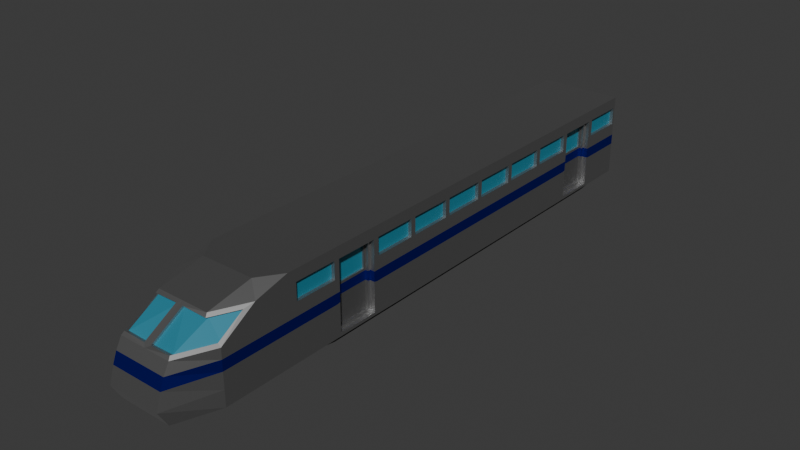 # Source: new_train_split_.blend  (saved by Blender 4.5.90; exported with 4.5.12 LTS)
import bpy
from mathutils import Matrix  # noqa: F401  (used for matrix-valued properties, if any)

bpy.ops.wm.read_factory_settings(use_empty=True)
scene = bpy.context.scene
scene.name = 'Scene'

# ---- collections
col_collection = bpy.data.collections.new('Collection'); scene.collection.children.link(col_collection)

# ---- materials (node trees are filled in below, after node groups)
mat_material = bpy.data.materials.new('Material')
mat_material.alpha_threshold = 0.0
mat_material.roughness = 0.5
mat_material.line_color = (0.0, 0.0, 0.0, 1.0)
mat_material_001 = bpy.data.materials.new('Material.001')
mat_material_002 = bpy.data.materials.new('Material.002')
mat_material_003 = bpy.data.materials.new('Material.003')
mat_material_004 = bpy.data.materials.new('Material.004')

# ---- material node trees
mat_material.use_nodes = True; mat_material.node_tree.nodes.clear()
_N = mat_material.node_tree.nodes; _L = mat_material.node_tree.links
n0 = _N.new('ShaderNodeOutputMaterial'); n0.name = 'Material Output'; n0.location = (200, 100)
n1 = _N.new('ShaderNodeBsdfPrincipled'); n1.name = 'Principled BSDF'; n1.location = (-200, 100)
n1.inputs[0].default_value = (0.4317, 0.4317, 0.4317, 1.0)
n1.inputs[1].default_value = 1.0
n1.inputs[3].default_value = 1.45
_L.new(n1.outputs[0], n0.inputs[0])
n0.is_active_output = True
mat_material_001.use_nodes = True; mat_material_001.node_tree.nodes.clear()
_N = mat_material_001.node_tree.nodes; _L = mat_material_001.node_tree.links
n0 = _N.new('ShaderNodeBsdfPrincipled'); n0.name = 'Principled BSDF'; n0.location = (-200, 100)
n0.inputs[0].default_value = (0.02843, 0.2423, 0.3467, 1.0)
n0.inputs[1].default_value = 0.1204
n1 = _N.new('ShaderNodeOutputMaterial'); n1.name = 'Material Output'; n1.location = (200, 100)
_L.new(n0.outputs[0], n1.inputs[0])
n1.is_active_output = True
mat_material_002.use_nodes = True; mat_material_002.node_tree.nodes.clear()
_N = mat_material_002.node_tree.nodes; _L = mat_material_002.node_tree.links
n0 = _N.new('ShaderNodeBsdfPrincipled'); n0.name = 'Principled BSDF'; n0.location = (-200, 100)
n0.inputs[0].default_value = (0.008873, 0.01764, 0.5064, 1.0)
n1 = _N.new('ShaderNodeOutputMaterial'); n1.name = 'Material Output'; n1.location = (200, 100)
n2 = _N.new('ShaderNodeObjectInfo'); n2.name = 'Object Info'; n2.location = (-390, 325)
_L.new(n0.outputs[0], n1.inputs[0])
_L.new(n2.outputs[2], n0.inputs[1])
n1.is_active_output = True
mat_material_003.use_nodes = True; mat_material_003.node_tree.nodes.clear()
_N = mat_material_003.node_tree.nodes; _L = mat_material_003.node_tree.links
n0 = _N.new('ShaderNodeBsdfPrincipled'); n0.name = 'Principled BSDF'; n0.location = (-200, 100)
n0.inputs[0].default_value = (0.1239, 0.1239, 0.1239, 1.0)
n0.inputs[1].default_value = 0.537
n1 = _N.new('ShaderNodeOutputMaterial'); n1.name = 'Material Output'; n1.location = (200, 100)
_L.new(n0.outputs[0], n1.inputs[0])
n1.is_active_output = True
mat_material_004.use_nodes = True; mat_material_004.node_tree.nodes.clear()
_N = mat_material_004.node_tree.nodes; _L = mat_material_004.node_tree.links
n0 = _N.new('ShaderNodeBsdfPrincipled'); n0.name = 'Principled BSDF'; n0.location = (-200, 100)
n0.inputs[0].default_value = (0.05343, 0.05343, 0.05343, 1.0)
n0.inputs[1].default_value = 1.0
n1 = _N.new('ShaderNodeOutputMaterial'); n1.name = 'Material Output'; n1.location = (200, 100)
_L.new(n0.outputs[0], n1.inputs[0])
n1.is_active_output = True

# ---- world
world_world = bpy.data.worlds.new('World'); scene.world = world_world
world_world.use_nodes = True; world_world.node_tree.nodes.clear()
_N = world_world.node_tree.nodes; _L = world_world.node_tree.links
n0 = _N.new('ShaderNodeOutputWorld'); n0.name = 'World Output'; n0.location = (200, 100)
n1 = _N.new('ShaderNodeBackground'); n1.name = 'Background'; n1.location = (-200, 100)
n1.inputs[0].default_value = (0.05088, 0.05088, 0.05088, 1.0)
_L.new(n1.outputs[0], n0.inputs[0])
n0.is_active_output = True
world_world.color = (0.05088, 0.05088, 0.05088)
world_world.sun_shadow_jitter_overblur = 0.0

# ---- meshes
me_cube = bpy.data.meshes.new('Cube')
me_cube.from_pydata([(0.6351, -5.037, 2.126), (0.6351, -7.139, 0.1255), (0.0, -7.0, 1.381), (0.6072, -6.941, 1.454), (0.0, -5.037, 2.126), (0.0, -7.139, 0.1255), (0.0, -6.098, 1.914), (0.6351, -6.098, 1.914), (1.0, -4.505, 2.126), (0.9424, -6.167, 1.454), (1.0, -6.158, 0.1255), (0.0, -6.158, 0.1255), (0.0, -4.505, 2.126), (0.9443, -5.553, 1.843), (0.6351, -7.0, 1.381), (0.08801, -6.174, 1.87), (0.08801, -6.924, 1.426), (1.0, -6.158, 1.381), (0.6625, -6.158, 1.842), (1.0, -5.311, 1.914), (0.07317, -6.097, 1.842), (0.07317, -6.847, 1.398), (0.6476, -6.081, 1.814), (0.5924, -6.864, 1.426), (0.9275, -6.09, 1.426), (0.9295, -5.476, 1.815), (0.6351, -7.139, 1.134), (0.0, -7.139, 1.134), (1.0, -6.158, 1.134), (0.8852, -4.252, 0.1255), (1.0, -4.367, 2.126), (1.0, -4.367, 1.381), (0.0, -4.367, 0.1255), (0.0, -4.367, 2.126), (1.0, -4.367, 1.914), (1.0, -4.367, 1.134), (1.0, -4.367, 0.1255), (0.1148, -4.252, 0.1255), (0.1148, -4.252, 0.1257), (0.8852, -4.252, 0.1257), (0.6351, -7.24, 0.8864), (0.0, -7.24, 0.8864), (1.0, -6.158, 0.8864), (1.0, -4.367, 0.8864), (0.6351, -7.357, 0.5044), (0.0, -7.357, 0.5044), (1.0, -6.158, 0.5044), (1.0, -4.367, 0.5044)], [], [(28, 17, 14, 26), (26, 14, 2, 27), (16, 3, 23, 21), (11, 10, 1, 5), (19, 8, 0, 7), (7, 0, 4, 6), (8, 12, 4, 0), (3, 9, 24, 23), (31, 34, 19, 17), (30, 33, 12, 8), (34, 30, 8, 19), (32, 36, 10, 11), (35, 31, 17, 28), (3, 16, 2, 14), (16, 15, 6, 2), (9, 3, 14, 17), (15, 18, 7, 6), (18, 13, 19, 7), (13, 9, 17, 19), (23, 22, 20, 21), (24, 25, 22, 23), (9, 13, 25, 24), (18, 15, 20, 22), (15, 16, 21, 20), (13, 18, 22, 25), (43, 35, 28, 42), (40, 26, 27, 41), (42, 28, 26, 40), (29, 37, 38, 39), (46, 42, 40, 44), (44, 40, 41, 45), (47, 43, 42, 46), (36, 47, 46, 10), (1, 44, 45, 5), (10, 46, 44, 1), (47, 36, 32, 33, 30, 34, 31, 35, 43)])
me_cube.polygons.foreach_set('material_index', [0, 0, 0, 0, 0, 0, 0, 0, 0, 0, 0, 0, 0, 0, 0, 0, 0, 0, 0, 1, 1, 0, 0, 0, 0, 2, 2, 2, 0, 0, 0, 0, 0, 0, 0, 0])
_uv = me_cube.uv_layers.new(name='UVMap')
_uv.uv.foreach_set('vector', [0.501, 0.735, 0.5319, 0.735, 0.5319, 0.75, 0.501, 0.75, 0.501, 0.75, 0.5319, 0.75, 0.5319, 0.875, 0.501, 0.875, 0.5375, 0.8577, 0.5411, 0.7512, 0.5411, 0.7512, 0.5375, 0.8577, 0.25, 0.735, 0.375, 0.735, 0.375, 0.75, 0.25, 0.75, 0.5986, 0.735, 0.625, 0.735, 0.625, 0.75, 0.5986, 0.75, 0.5986, 0.75, 0.625, 0.75, 0.625, 0.875, 0.5986, 0.875, 0.625, 0.735, 0.75, 0.735, 0.75, 0.75, 0.625, 0.75, 0.5411, 0.7512, 0.5411, 0.7373, 0.5411, 0.7373, 0.5411, 0.7512, 0.5319, 0.7225, 0.5986, 0.7225, 0.5986, 0.735, 0.5319, 0.735, 0.625, 0.7225, 0.75, 0.7225, 0.75, 0.735, 0.625, 0.735, 0.5986, 0.7225, 0.625, 0.7225, 0.625, 0.735, 0.5986, 0.735, 0.25, 0.7225, 0.375, 0.7225, 0.375, 0.735, 0.25, 0.735, 0.501, 0.7225, 0.5319, 0.7225, 0.5319, 0.735, 0.501, 0.735, 0.5411, 0.7512, 0.5375, 0.8577, 0.5319, 0.875, 0.5319, 0.75, 0.5375, 0.8577, 0.593, 0.8577, 0.5986, 0.875, 0.5319, 0.875, 0.5411, 0.7373, 0.5411, 0.7512, 0.5319, 0.75, 0.5319, 0.735, 0.593, 0.8577, 0.5896, 0.7489, 0.5986, 0.75, 0.5986, 0.875, 0.5896, 0.7489, 0.5895, 0.7373, 0.5986, 0.735, 0.5986, 0.75, 0.5895, 0.7373, 0.5411, 0.7373, 0.5319, 0.735, 0.5986, 0.735, 0.5411, 0.7512, 0.5896, 0.7489, 0.593, 0.8577, 0.5375, 0.8577, 0.5411, 0.7373, 0.5895, 0.7373, 0.5896, 0.7489, 0.5411, 0.7512, 0.5411, 0.7373, 0.5895, 0.7373, 0.5895, 0.7373, 0.5411, 0.7373, 0.5896, 0.7489, 0.593, 0.8577, 0.593, 0.8577, 0.5896, 0.7489, 0.593, 0.8577, 0.5375, 0.8577, 0.5375, 0.8577, 0.593, 0.8577, 0.5895, 0.7373, 0.5896, 0.7489, 0.5896, 0.7489, 0.5895, 0.7373, 0.4701, 0.7225, 0.501, 0.7225, 0.501, 0.735, 0.4701, 0.735, 0.4701, 0.75, 0.501, 0.75, 0.501, 0.875, 0.4701, 0.875, 0.4701, 0.735, 0.501, 0.735, 0.501, 0.75, 0.4701, 0.75, 0.3607, 0.7203, 0.2643, 0.7203, 0.2643, 0.7203, 0.3607, 0.7203, 0.4224, 0.735, 0.4701, 0.735, 0.4701, 0.75, 0.4224, 0.75, 0.4224, 0.75, 0.4701, 0.75, 0.4701, 0.875, 0.4224, 0.875, 0.4224, 0.7225, 0.4701, 0.7225, 0.4701, 0.735, 0.4224, 0.735, 0.375, 0.7225, 0.4224, 0.7225, 0.4224, 0.735, 0.375, 0.735, 0.375, 0.75, 0.4224, 0.75, 0.4224, 0.875, 0.375, 0.875, 0.375, 0.735, 0.4224, 0.735, 0.4224, 0.75, 0.375, 0.75, 0.4224, 0.7225, 0.375, 0.7225, 0.25, 0.7225, 0.75, 0.7225, 0.625, 0.7225, 0.5986, 0.7225, 0.5319, 0.7225, 0.501, 0.7225, 0.4701, 0.7225])
me_cube.materials.append(mat_material)
me_cube.materials.append(mat_material_001)
me_cube.materials.append(mat_material_002)
me_cube.materials.append(mat_material_003)
me_cube.materials.append(mat_material_004)
me_cube.use_mirror_vertex_groups = False
me_cube.update()
me_cube_001 = bpy.data.meshes.new('Cube.001')
me_cube_001.from_pydata([(1.0, 7.0, 2.126), (0.8852, 6.885, 0.1255), (0.0, 7.0, 1.381), (1.0, 7.0, 1.381), (0.0, 7.0, 0.1255), (0.0, 7.0, 2.126), (0.0, 7.0, 1.914), (1.0, 7.0, 1.914), (1.0, 7.0, 1.134), (0.0, 7.0, 1.134), (0.8852, -4.252, 0.1255), (1.0, -4.367, 2.126), (1.0, -4.367, 1.381), (0.0, -4.367, 0.1255), (0.0, -4.367, 2.126), (1.0, -4.367, 1.914), (1.0, -4.367, 1.134), (1.0, -3.162, 0.1937), (1.0, -2.162, 0.1937), (0.8852, -0.9568, 0.1255), (0.8852, 0.1799, 0.1255), (0.8852, 1.317, 0.1255), (0.8852, 2.453, 0.1255), (0.8852, 3.59, 0.1255), (1.0, 4.795, 0.1937), (1.0, 5.795, 0.1937), (1.0, 5.863, 2.126), (1.0, 4.727, 2.126), (1.0, 3.59, 2.126), (1.0, 2.453, 2.126), (1.0, 1.317, 2.126), (1.0, 0.1799, 2.126), (1.0, -0.9568, 2.126), (1.0, -2.094, 2.126), (1.0, -3.23, 2.126), (1.0, 5.795, 1.381), (1.0, 4.727, 1.381), (1.0, 3.59, 1.381), (1.0, 2.453, 1.381), (1.0, 1.317, 1.381), (1.0, 0.1799, 1.381), (1.0, -0.9568, 1.381), (1.0, -2.162, 1.381), (1.0, -3.162, 1.381), (0.0, 5.863, 0.1255), (0.0, 4.727, 0.1255), (0.0, 3.59, 0.1255), (0.0, 2.453, 0.1255), (0.0, 1.317, 0.1255), (0.0, 0.1799, 0.1255), (0.0, -0.9568, 0.1255), (0.0, -2.094, 0.1255), (0.0, -3.23, 0.1255), (0.0, 5.863, 2.126), (0.0, 4.727, 2.126), (0.0, 3.59, 2.126), (0.0, 2.453, 2.126), (0.0, 1.317, 2.126), (0.0, 0.1799, 2.126), (0.0, -0.9568, 2.126), (0.0, -2.094, 2.126), (0.0, -3.23, 2.126), (1.0, 5.795, 1.846), (1.0, 4.795, 1.846), (1.0, 3.59, 1.914), (1.0, 2.453, 1.914), (1.0, 1.317, 1.914), (1.0, 0.1799, 1.914), (1.0, -0.9568, 1.914), (1.0, -2.162, 1.846), (1.0, -3.162, 1.846), (1.0, 5.795, 1.134), (1.0, 4.727, 1.134), (1.0, 3.59, 1.134), (1.0, 2.453, 1.134), (1.0, 1.317, 1.134), (1.0, 0.1799, 1.134), (1.0, -0.9568, 1.134), (1.0, -2.162, 1.134), (1.0, -3.162, 1.134), (0.8852, -3.23, 0.1255), (0.8852, -2.094, 0.1255), (0.8852, 4.727, 0.1255), (0.8852, 5.863, 0.1255), (1.0, 5.863, 1.914), (1.0, 4.727, 1.914), (1.0, -2.094, 1.914), (1.0, -3.23, 1.914), (1.0, 5.863, 1.381), (1.0, 4.795, 1.381), (1.0, -2.094, 1.381), (1.0, -3.23, 1.381), (1.0, 5.863, 1.134), (1.0, 4.795, 1.134), (1.0, -2.094, 1.134), (1.0, -3.23, 1.134), (0.8904, 5.795, 1.381), (0.8904, 4.795, 1.381), (0.8904, -2.229, 1.381), (0.8904, -3.162, 1.381), (0.8904, 5.795, 1.134), (0.8904, 4.795, 1.134), (0.8904, -2.229, 1.134), (0.8904, -3.162, 1.134), (0.8904, -3.095, 0.2609), (0.8904, -2.229, 0.2609), (0.8904, 4.862, 0.2609), (0.8904, 5.728, 0.2609), (0.8904, 5.728, 1.779), (0.8904, 4.862, 1.779), (0.8904, -2.229, 1.779), (0.8904, -3.095, 1.779), (0.8904, -3.162, 0.1937), (0.8904, -2.162, 0.1937), (0.8904, 4.795, 0.1937), (0.8904, 5.795, 0.1937), (0.8904, 5.795, 1.846), (0.8904, 4.795, 1.846), (0.8904, -2.162, 1.846), (0.8904, -3.162, 1.846), (0.8904, 5.728, 1.381), (0.8904, 4.862, 1.381), (0.8904, -2.162, 1.381), (0.8904, -3.095, 1.381), (0.8904, 5.728, 1.134), (0.8904, 4.862, 1.134), (0.8904, -2.162, 1.134), (0.8904, -3.095, 1.134), (0.8204, 5.674, 1.381), (0.8204, 4.862, 1.381), (0.8204, -2.229, 1.381), (0.8204, -3.095, 1.381), (0.8204, 5.674, 1.187), (0.8204, 4.915, 1.187), (0.8204, -2.282, 1.187), (0.8204, -3.041, 1.187), (0.8204, -3.095, 0.2609), (0.8204, -2.229, 0.2609), (0.8204, 4.862, 0.2609), (0.8204, 5.728, 0.2609), (0.8204, 5.674, 1.726), (0.8204, 4.915, 1.726), (0.8204, -2.282, 1.726), (0.8204, -3.041, 1.726), (1.0, -3.291, 1.442), (1.0, -3.291, 1.854), (1.0, -4.306, 1.854), (1.0, -4.306, 1.442), (1.0, 6.939, 1.442), (1.0, 6.939, 1.854), (1.0, 5.924, 1.854), (1.0, 5.924, 1.442), (1.0, 4.666, 1.442), (1.0, 4.666, 1.854), (1.0, 3.651, 1.854), (1.0, 3.651, 1.442), (1.0, 3.529, 1.442), (1.0, 3.529, 1.854), (1.0, 2.514, 1.854), (1.0, 2.514, 1.442), (1.0, 2.393, 1.442), (1.0, 2.393, 1.854), (1.0, 1.377, 1.854), (1.0, 1.377, 1.442), (1.0, 1.256, 1.442), (1.0, 1.256, 1.854), (1.0, 0.2404, 1.854), (1.0, 0.2404, 1.442), (1.0, 0.1193, 1.442), (1.0, 0.1193, 1.854), (1.0, -0.8963, 1.854), (1.0, -0.8963, 1.442), (1.0, -1.017, 1.442), (1.0, -1.017, 1.854), (1.0, -2.033, 1.854), (1.0, -2.033, 1.442), (0.918, -3.291, 1.854), (0.918, -3.291, 1.442), (0.918, -4.306, 1.442), (0.918, -4.306, 1.854), (0.918, 6.939, 1.854), (0.918, 6.939, 1.442), (0.918, 5.924, 1.442), (0.918, 5.924, 1.854), (0.918, 4.666, 1.854), (0.918, 4.666, 1.442), (0.918, 3.651, 1.442), (0.918, 3.651, 1.854), (0.918, 3.529, 1.854), (0.918, 3.529, 1.442), (0.918, 2.514, 1.442), (0.918, 2.514, 1.854), (0.918, 2.393, 1.854), (0.918, 2.393, 1.442), (0.918, 1.377, 1.442), (0.918, 1.377, 1.854), (0.918, 1.256, 1.854), (0.918, 1.256, 1.442), (0.918, 0.2404, 1.442), (0.918, 0.2404, 1.854), (0.918, 0.1193, 1.854), (0.918, 0.1193, 1.442), (0.918, -0.8963, 1.442), (0.918, -0.8963, 1.854), (0.918, -1.017, 1.854), (0.918, -1.017, 1.442), (0.918, -2.033, 1.442), (0.918, -2.033, 1.854), (0.8204, 5.728, 1.134), (0.8204, 4.862, 1.134), (0.8204, -2.229, 1.134), (0.8204, -3.095, 1.134), (0.8204, 5.728, 1.779), (0.8204, 4.862, 1.779), (0.8204, -2.229, 1.779), (0.8204, -3.095, 1.779), (0.8204, 5.728, 1.381), (0.8204, 4.915, 1.381), (0.8204, -2.282, 1.381), (0.8204, -3.041, 1.381), (0.7817, 5.674, 1.381), (0.7817, 4.915, 1.381), (0.7817, -2.282, 1.381), (0.7817, -3.041, 1.381), (0.7817, 5.674, 1.187), (0.7817, 4.915, 1.187), (0.7817, -2.282, 1.187), (0.7817, -3.041, 1.187), (0.7817, 5.674, 1.726), (0.7817, 4.915, 1.726), (0.7817, -2.282, 1.726), (0.7817, -3.041, 1.726), (1.0, 5.863, 0.1255), (1.0, 7.0, 0.1255), (0.1148, -3.23, 0.1255), (0.1148, 6.885, 0.1255), (1.0, -4.367, 0.1255), (0.1148, -4.252, 0.1255), (1.0, -3.23, 0.1255), (1.0, -2.094, 0.1255), (1.0, -0.9568, 0.1255), (1.0, 0.1799, 0.1255), (1.0, 1.317, 0.1255), (1.0, 2.453, 0.1255), (1.0, 3.59, 0.1255), (1.0, 4.727, 0.1255), (0.1148, 5.863, 0.1255), (0.1148, 4.727, 0.1255), (0.1148, 3.59, 0.1255), (0.1148, 2.453, 0.1255), (0.1148, 1.317, 0.1255), (0.1148, 0.1799, 0.1255), (0.1148, -0.9568, 0.1255), (0.1148, -2.094, 0.1255), (0.1148, -3.23, -0.01348), (0.1148, -4.252, 0.1257), (0.1148, 6.885, 0.1161), (0.1148, 5.863, -0.01348), (0.1148, 4.727, -0.01348), (0.1148, 3.59, -0.01348), (0.1148, 2.453, -0.01348), (0.1148, 1.317, -0.01348), (0.1148, 0.1799, -0.01348), (0.1148, -0.9568, -0.01348), (0.1148, -2.094, -0.01348), (0.8852, 5.863, -0.01348), (0.8852, 4.727, -0.01348), (0.8852, 3.59, -0.01348), (0.8852, 2.453, -0.01348), (0.8852, 1.317, -0.01348), (0.8852, 0.1799, -0.01348), (0.8852, -0.9568, -0.01348), (0.8852, -2.094, -0.01348), (0.8852, -3.23, -0.01348), (0.8852, 6.885, 0.1161), (0.8852, -4.252, 0.1257), (1.0, 7.0, 0.8864), (0.0, 7.0, 0.8864), (1.0, -4.367, 0.8864), (1.0, 5.863, 0.8864), (1.0, 4.727, 0.8864), (1.0, 3.59, 0.8864), (1.0, 2.453, 0.8864), (1.0, 1.317, 0.8864), (1.0, 0.1799, 0.8864), (1.0, -0.9568, 0.8864), (1.0, -2.094, 0.8864), (1.0, -3.23, 0.8864), (1.0, 5.795, 0.9031), (1.0, 4.795, 0.9031), (1.0, -2.162, 0.9031), (1.0, -3.162, 0.9031), (0.8904, 5.795, 0.9031), (0.8904, 4.795, 0.9031), (0.8904, -2.162, 0.9031), (0.8904, -3.162, 0.9031), (0.8904, 5.728, 0.9196), (0.8904, 4.862, 0.9196), (0.8904, -2.229, 0.9196), (0.8904, -3.095, 0.9196), (0.8204, 5.728, 0.9196), (0.8204, 4.862, 0.9196), (0.8204, -2.229, 0.9196), (0.8204, -3.095, 0.9196), (1.0, 7.0, 0.5044), (0.0, 7.0, 0.5044), (1.0, -4.367, 0.5044), (1.0, 5.863, 0.5044), (1.0, 4.727, 0.5044), (1.0, 3.59, 0.5044), (1.0, 2.453, 0.5044), (1.0, 1.317, 0.5044), (1.0, 0.1799, 0.5044), (1.0, -0.9568, 0.5044), (1.0, -2.094, 0.5044), (1.0, -3.23, 0.5044), (1.0, 5.795, 0.547), (1.0, 4.795, 0.547), (1.0, -2.162, 0.547), (1.0, -3.162, 0.547), (0.8904, 5.795, 0.547), (0.8904, 4.795, 0.547), (0.8904, -2.162, 0.547), (0.8904, -3.162, 0.547), (0.8904, 5.728, 0.5889), (0.8904, 4.862, 0.5889), (0.8904, -2.229, 0.5889), (0.8904, -3.095, 0.5889), (0.8204, 5.728, 0.5889), (0.8204, 4.862, 0.5889), (0.8204, -2.229, 0.5889), (0.8204, -3.095, 0.5889)], [], [(6, 5, 0, 7), (2, 6, 7, 3), (9, 2, 3, 8), (277, 9, 8, 276), (287, 95, 16, 278), (95, 91, 12, 16), (253, 252, 263, 264), (87, 34, 11, 15), (34, 61, 14, 11), (145, 146, 179, 176), (165, 166, 199, 196), (71, 35, 96, 100), (147, 144, 177, 178), (167, 164, 197, 198), (158, 159, 190, 191), (144, 145, 176, 177), (164, 165, 196, 197), (157, 158, 191, 188), (319, 17, 112, 323), (0, 5, 53, 26), (26, 53, 54, 27), (27, 54, 55, 28), (28, 55, 56, 29), (29, 56, 57, 30), (30, 57, 58, 31), (31, 58, 59, 32), (32, 59, 60, 33), (33, 60, 61, 34), (7, 0, 26, 84), (84, 26, 27, 85), (85, 27, 28, 64), (64, 28, 29, 65), (65, 29, 30, 66), (66, 30, 31, 67), (67, 31, 32, 68), (68, 32, 33, 86), (86, 33, 34, 87), (81, 80, 273, 272), (83, 82, 266, 265), (252, 251, 262, 263), (80, 10, 275, 273), (82, 23, 267, 266), (251, 250, 261, 262), (23, 22, 268, 267), (250, 249, 260, 261), (8, 3, 88, 92), (17, 18, 113, 112), (72, 36, 37, 73), (73, 37, 38, 74), (74, 38, 39, 75), (75, 39, 40, 76), (76, 40, 41, 77), (77, 41, 90, 94), (70, 43, 99, 119), (276, 8, 92, 279), (290, 78, 126, 294), (280, 72, 73, 281), (281, 73, 74, 282), (282, 74, 75, 283), (283, 75, 76, 284), (284, 76, 77, 285), (285, 77, 94, 286), (42, 69, 118, 122), (18, 17, 238, 239), (25, 24, 245, 232), (63, 62, 84, 85), (70, 69, 86, 87), (62, 35, 88, 84), (89, 63, 85, 36), (69, 42, 90, 86), (43, 70, 87, 91), (35, 71, 92, 88), (93, 89, 36, 72), (42, 78, 94, 90), (79, 43, 91, 95), (316, 25, 232, 307), (289, 93, 72, 280), (318, 18, 239, 314), (291, 79, 95, 287), (298, 102, 210, 302), (98, 110, 214, 130), (325, 106, 138, 329), (109, 121, 129, 213), (296, 124, 208, 300), (120, 108, 212, 216), (24, 25, 115, 114), (89, 93, 101, 97), (62, 63, 117, 116), (78, 42, 122, 126), (69, 70, 119, 118), (43, 79, 103, 99), (35, 62, 116, 96), (288, 71, 100, 292), (63, 89, 97, 117), (317, 24, 114, 321), (105, 104, 112, 113), (107, 106, 114, 115), (109, 108, 116, 117), (111, 110, 118, 119), (108, 120, 96, 116), (121, 109, 117, 97), (110, 98, 122, 118), (123, 111, 119, 99), (120, 124, 100, 96), (125, 121, 97, 101), (98, 102, 126, 122), (127, 123, 99, 103), (324, 107, 115, 320), (297, 125, 101, 293), (326, 105, 113, 322), (299, 127, 103, 295), (141, 217, 221, 229), (132, 128, 220, 224), (135, 134, 226, 227), (219, 135, 227, 223), (300, 208, 209, 301), (302, 210, 211, 303), (111, 123, 131, 215), (104, 105, 137, 136), (327, 104, 136, 331), (124, 120, 216, 208), (106, 107, 139, 138), (121, 125, 209, 129), (108, 109, 213, 212), (102, 98, 130, 210), (110, 111, 215, 214), (123, 127, 211, 131), (91, 87, 145, 144), (87, 15, 146, 145), (15, 12, 147, 146), (12, 91, 144, 147), (3, 7, 149, 148), (7, 84, 150, 149), (84, 88, 151, 150), (88, 3, 148, 151), (36, 85, 153, 152), (85, 64, 154, 153), (64, 37, 155, 154), (37, 36, 152, 155), (37, 64, 157, 156), (64, 65, 158, 157), (65, 38, 159, 158), (38, 37, 156, 159), (38, 65, 161, 160), (65, 66, 162, 161), (66, 39, 163, 162), (39, 38, 160, 163), (39, 66, 165, 164), (66, 67, 166, 165), (67, 40, 167, 166), (40, 39, 164, 167), (40, 67, 169, 168), (67, 68, 170, 169), (68, 41, 171, 170), (41, 40, 168, 171), (41, 68, 173, 172), (68, 86, 174, 173), (86, 90, 175, 174), (90, 41, 172, 175), (177, 176, 179, 178), (181, 180, 183, 182), (185, 184, 187, 186), (189, 188, 191, 190), (193, 192, 195, 194), (197, 196, 199, 198), (201, 200, 203, 202), (205, 204, 207, 206), (172, 173, 204, 205), (152, 153, 184, 185), (166, 167, 198, 199), (146, 147, 178, 179), (175, 172, 205, 206), (155, 152, 185, 186), (173, 174, 207, 204), (153, 154, 187, 184), (160, 161, 192, 193), (174, 175, 206, 207), (154, 155, 186, 187), (163, 160, 193, 194), (161, 162, 195, 192), (168, 169, 200, 201), (148, 149, 180, 181), (162, 163, 194, 195), (171, 168, 201, 202), (151, 148, 181, 182), (169, 170, 203, 200), (149, 150, 183, 180), (156, 157, 188, 189), (170, 171, 202, 203), (150, 151, 182, 183), (159, 156, 189, 190), (132, 133, 209, 208), (134, 135, 211, 210), (141, 140, 212, 213), (143, 142, 214, 215), (140, 128, 216, 212), (217, 141, 213, 129), (142, 218, 130, 214), (219, 143, 215, 131), (128, 132, 208, 216), (133, 217, 129, 209), (218, 134, 210, 130), (135, 219, 131, 211), (220, 228, 229, 221), (222, 230, 231, 223), (224, 220, 221, 225), (226, 222, 223, 227), (140, 141, 229, 228), (217, 133, 225, 221), (218, 142, 230, 222), (142, 143, 231, 230), (134, 218, 222, 226), (133, 132, 224, 225), (143, 219, 223, 231), (128, 140, 228, 220), (83, 1, 233, 232), (1, 235, 4, 233), (234, 237, 13, 52), (237, 10, 236, 13), (10, 80, 238, 236), (80, 81, 239, 238), (81, 19, 240, 239), (19, 20, 241, 240), (20, 21, 242, 241), (21, 22, 243, 242), (22, 23, 244, 243), (23, 82, 245, 244), (82, 83, 232, 245), (235, 246, 44, 4), (246, 247, 45, 44), (247, 248, 46, 45), (248, 249, 47, 46), (249, 250, 48, 47), (250, 251, 49, 48), (251, 252, 50, 49), (252, 253, 51, 50), (253, 234, 52, 51), (254, 273, 275, 255), (256, 274, 265, 257), (257, 265, 266, 258), (258, 266, 267, 259), (259, 267, 268, 260), (260, 268, 269, 261), (261, 269, 270, 262), (262, 270, 271, 263), (263, 271, 272, 264), (264, 272, 273, 254), (237, 234, 254, 255), (246, 235, 256, 257), (19, 81, 272, 271), (234, 253, 264, 254), (247, 246, 257, 258), (20, 19, 271, 270), (1, 83, 265, 274), (248, 247, 258, 259), (21, 20, 270, 269), (235, 1, 274, 256), (249, 248, 259, 260), (22, 21, 269, 268), (127, 299, 303, 211), (330, 302, 303, 331), (328, 300, 301, 329), (327, 299, 295, 323), (102, 298, 294, 126), (325, 297, 293, 321), (124, 296, 292, 100), (93, 289, 293, 101), (316, 288, 292, 320), (324, 296, 300, 328), (125, 297, 301, 209), (326, 298, 302, 330), (319, 291, 287, 315), (78, 290, 286, 94), (317, 289, 280, 308), (71, 288, 279, 92), (313, 285, 286, 314), (312, 284, 285, 313), (311, 283, 284, 312), (310, 282, 283, 311), (309, 281, 282, 310), (308, 280, 281, 309), (318, 290, 294, 322), (304, 276, 279, 307), (79, 291, 295, 103), (315, 287, 278, 306), (305, 277, 276, 304), (4, 305, 304, 233), (238, 315, 306, 236), (233, 304, 307, 232), (18, 318, 322, 113), (245, 308, 309, 244), (244, 309, 310, 243), (243, 310, 311, 242), (242, 311, 312, 241), (241, 312, 313, 240), (240, 313, 314, 239), (24, 317, 308, 245), (17, 319, 315, 238), (105, 326, 330, 137), (107, 324, 328, 139), (25, 316, 320, 115), (106, 325, 321, 114), (104, 327, 323, 112), (139, 328, 329, 138), (137, 330, 331, 136), (299, 327, 331, 303), (298, 326, 322, 294), (296, 324, 320, 292), (289, 317, 321, 293), (297, 325, 329, 301), (290, 318, 314, 286), (288, 316, 307, 279), (291, 319, 323, 295), (306, 278, 16, 12, 15, 11, 14, 13, 236)])
me_cube_001.polygons.foreach_set('material_index', [0, 0, 0, 2, 2, 0, 4, 0, 0, 0, 0, 0, 0, 0, 0, 0, 0, 0, 0, 0, 0, 0, 0, 0, 0, 0, 0, 0, 0, 0, 0, 0, 0, 0, 0, 0, 0, 4, 4, 4, 4, 4, 4, 4, 4, 0, 0, 0, 0, 0, 0, 0, 0, 0, 2, 2, 2, 2, 2, 2, 2, 2, 0, 0, 0, 0, 0, 0, 0, 0, 0, 0, 0, 0, 0, 0, 2, 0, 2, 2, 0, 0, 0, 2, 0, 0, 0, 0, 0, 0, 0, 0, 2, 0, 0, 0, 0, 0, 0, 0, 0, 0, 0, 0, 0, 0, 0, 0, 2, 0, 2, 0, 0, 0, 0, 2, 2, 0, 0, 0, 0, 0, 0, 0, 0, 0, 0, 0, 0, 0, 0, 0, 0, 0, 0, 0, 0, 0, 0, 0, 0, 0, 0, 0, 0, 0, 0, 0, 0, 0, 0, 0, 0, 0, 0, 0, 0, 0, 0, 1, 1, 1, 1, 1, 1, 1, 1, 0, 0, 0, 0, 0, 0, 0, 0, 0, 0, 0, 0, 0, 0, 0, 0, 0, 0, 0, 0, 0, 0, 0, 0, 3, 3, 3, 3, 3, 3, 3, 3, 3, 3, 3, 3, 1, 1, 1, 1, 0, 0, 0, 0, 0, 0, 0, 0, 0, 0, 0, 0, 0, 0, 0, 0, 0, 0, 0, 0, 0, 0, 0, 0, 0, 0, 0, 0, 0, 0, 4, 4, 4, 4, 4, 4, 4, 4, 4, 4, 4, 4, 4, 4, 4, 4, 4, 4, 4, 0, 4, 4, 2, 3, 3, 0, 2, 0, 2, 2, 0, 0, 2, 0, 0, 2, 0, 2, 0, 0, 0, 0, 0, 0, 0, 0, 2, 0, 0, 0, 0, 0, 0, 0, 0, 0, 0, 0, 0, 0, 0, 0, 0, 0, 0, 0, 3, 3, 0, 0, 0, 0, 0, 0, 0, 0, 0])
_uv = me_cube_001.uv_layers.new(name='UVMap')
_uv.uv.foreach_set('vector', [0.5986, 0.375, 0.625, 0.375, 0.625, 0.5, 0.5986, 0.5, 0.5319, 0.375, 0.5986, 0.375, 0.5986, 0.5, 0.5319, 0.5, 0.501, 0.375, 0.5319, 0.375, 0.5319, 0.5, 0.501, 0.5, 0.4701, 0.375, 0.501, 0.375, 0.501, 0.5, 0.4701, 0.5, 0.4701, 0.7003, 0.501, 0.7003, 0.501, 0.7225, 0.4701, 0.7225, 0.501, 0.7003, 0.5319, 0.7003, 0.5319, 0.7225, 0.501, 0.7225, 0.2643, 0.678, 0.2643, 0.6558, 0.2643, 0.6558, 0.2643, 0.678, 0.5986, 0.7003, 0.625, 0.7003, 0.625, 0.7225, 0.5986, 0.7225, 0.625, 0.7003, 0.75, 0.7003, 0.75, 0.7225, 0.625, 0.7225, 0.591, 0.7015, 0.591, 0.7213, 0.591, 0.7213, 0.591, 0.7015, 0.591, 0.6125, 0.591, 0.6323, 0.591, 0.6323, 0.591, 0.6125, 0.501, 0.5236, 0.5319, 0.5236, 0.5319, 0.5236, 0.501, 0.5236, 0.5395, 0.7213, 0.5395, 0.7015, 0.5395, 0.7015, 0.5395, 0.7213, 0.5395, 0.6323, 0.5395, 0.6125, 0.5395, 0.6125, 0.5395, 0.6323, 0.591, 0.5878, 0.5395, 0.5878, 0.5395, 0.5878, 0.591, 0.5878, 0.5395, 0.7015, 0.591, 0.7015, 0.591, 0.7015, 0.5395, 0.7015, 0.5395, 0.6125, 0.591, 0.6125, 0.591, 0.6125, 0.5395, 0.6125, 0.591, 0.5679, 0.591, 0.5878, 0.591, 0.5878, 0.591, 0.5679, 0.4277, 0.6989, 0.3835, 0.6989, 0.3835, 0.6989, 0.4277, 0.6989, 0.625, 0.5, 0.75, 0.5, 0.75, 0.5223, 0.625, 0.5223, 0.625, 0.5223, 0.75, 0.5223, 0.75, 0.5445, 0.625, 0.5445, 0.625, 0.5445, 0.75, 0.5445, 0.75, 0.5668, 0.625, 0.5668, 0.625, 0.5668, 0.75, 0.5668, 0.75, 0.589, 0.625, 0.589, 0.625, 0.589, 0.75, 0.589, 0.75, 0.6113, 0.625, 0.6113, 0.625, 0.6113, 0.75, 0.6113, 0.75, 0.6335, 0.625, 0.6335, 0.625, 0.6335, 0.75, 0.6335, 0.75, 0.6558, 0.625, 0.6558, 0.625, 0.6558, 0.75, 0.6558, 0.75, 0.678, 0.625, 0.678, 0.625, 0.678, 0.75, 0.678, 0.75, 0.7003, 0.625, 0.7003, 0.5986, 0.5, 0.625, 0.5, 0.625, 0.5223, 0.5986, 0.5223, 0.5986, 0.5223, 0.625, 0.5223, 0.625, 0.5445, 0.5986, 0.5445, 0.5986, 0.5445, 0.625, 0.5445, 0.625, 0.5668, 0.5986, 0.5668, 0.5986, 0.5668, 0.625, 0.5668, 0.625, 0.589, 0.5986, 0.589, 0.5986, 0.589, 0.625, 0.589, 0.625, 0.6113, 0.5986, 0.6113, 0.5986, 0.6113, 0.625, 0.6113, 0.625, 0.6335, 0.5986, 0.6335, 0.5986, 0.6335, 0.625, 0.6335, 0.625, 0.6558, 0.5986, 0.6558, 0.5986, 0.6558, 0.625, 0.6558, 0.625, 0.678, 0.5986, 0.678, 0.5986, 0.678, 0.625, 0.678, 0.625, 0.7003, 0.5986, 0.7003, 0.3607, 0.678, 0.3607, 0.7003, 0.3607, 0.7003, 0.3607, 0.678, 0.3607, 0.5223, 0.3607, 0.5445, 0.3607, 0.5445, 0.3607, 0.5223, 0.2643, 0.6558, 0.2643, 0.6335, 0.2643, 0.6335, 0.2643, 0.6558, 0.3607, 0.7003, 0.3607, 0.7203, 0.3607, 0.7203, 0.3607, 0.7003, 0.3607, 0.5445, 0.3607, 0.5668, 0.3607, 0.5668, 0.3607, 0.5445, 0.2643, 0.6335, 0.2643, 0.6113, 0.2643, 0.6113, 0.2643, 0.6335, 0.3607, 0.5668, 0.3607, 0.589, 0.3607, 0.589, 0.3607, 0.5668, 0.2643, 0.6113, 0.2643, 0.589, 0.2643, 0.589, 0.2643, 0.6113, 0.501, 0.5, 0.5319, 0.5, 0.5319, 0.5223, 0.501, 0.5223, 0.3835, 0.6989, 0.3835, 0.6794, 0.3835, 0.6794, 0.3835, 0.6989, 0.501, 0.5445, 0.5319, 0.5445, 0.5319, 0.5668, 0.501, 0.5668, 0.501, 0.5668, 0.5319, 0.5668, 0.5319, 0.589, 0.501, 0.589, 0.501, 0.589, 0.5319, 0.589, 0.5319, 0.6113, 0.501, 0.6113, 0.501, 0.6113, 0.5319, 0.6113, 0.5319, 0.6335, 0.501, 0.6335, 0.501, 0.6335, 0.5319, 0.6335, 0.5319, 0.6558, 0.501, 0.6558, 0.501, 0.6558, 0.5319, 0.6558, 0.5319, 0.678, 0.501, 0.678, 0.5901, 0.6989, 0.5319, 0.6989, 0.5319, 0.6989, 0.5901, 0.6989, 0.4701, 0.5, 0.501, 0.5, 0.501, 0.5223, 0.4701, 0.5223, 0.4722, 0.6794, 0.501, 0.6794, 0.501, 0.6794, 0.4722, 0.6794, 0.4701, 0.5445, 0.501, 0.5445, 0.501, 0.5668, 0.4701, 0.5668, 0.4701, 0.5668, 0.501, 0.5668, 0.501, 0.589, 0.4701, 0.589, 0.4701, 0.589, 0.501, 0.589, 0.501, 0.6113, 0.4701, 0.6113, 0.4701, 0.6113, 0.501, 0.6113, 0.501, 0.6335, 0.4701, 0.6335, 0.4701, 0.6335, 0.501, 0.6335, 0.501, 0.6558, 0.4701, 0.6558, 0.4701, 0.6558, 0.501, 0.6558, 0.501, 0.678, 0.4701, 0.678, 0.5319, 0.6794, 0.5901, 0.6794, 0.5901, 0.6794, 0.5319, 0.6794, 0.3835, 0.6794, 0.3835, 0.6989, 0.375, 0.7003, 0.375, 0.678, 0.3835, 0.5236, 0.3835, 0.5432, 0.375, 0.5445, 0.375, 0.5223, 0.5901, 0.5432, 0.5901, 0.5236, 0.5986, 0.5223, 0.5986, 0.5445, 0.5901, 0.6989, 0.5901, 0.6794, 0.5986, 0.678, 0.5986, 0.7003, 0.5901, 0.5236, 0.5319, 0.5236, 0.5319, 0.5223, 0.5986, 0.5223, 0.5319, 0.5432, 0.5901, 0.5432, 0.5986, 0.5445, 0.5319, 0.5445, 0.5901, 0.6794, 0.5319, 0.6794, 0.5319, 0.678, 0.5986, 0.678, 0.5319, 0.6989, 0.5901, 0.6989, 0.5986, 0.7003, 0.5319, 0.7003, 0.5319, 0.5236, 0.501, 0.5236, 0.501, 0.5223, 0.5319, 0.5223, 0.501, 0.5432, 0.5319, 0.5432, 0.5319, 0.5445, 0.501, 0.5445, 0.5319, 0.6794, 0.501, 0.6794, 0.501, 0.678, 0.5319, 0.678, 0.501, 0.6989, 0.5319, 0.6989, 0.5319, 0.7003, 0.501, 0.7003, 0.4277, 0.5236, 0.3835, 0.5236, 0.375, 0.5223, 0.4224, 0.5223, 0.4722, 0.5432, 0.501, 0.5432, 0.501, 0.5445, 0.4701, 0.5445, 0.4277, 0.6794, 0.3835, 0.6794, 0.375, 0.678, 0.4224, 0.678, 0.4722, 0.6989, 0.501, 0.6989, 0.501, 0.7003, 0.4701, 0.7003, 0.4743, 0.6807, 0.501, 0.6807, 0.501, 0.6807, 0.4743, 0.6807, 0.5319, 0.6807, 0.5817, 0.6807, 0.5817, 0.6807, 0.5319, 0.6807, 0.4329, 0.5419, 0.3919, 0.5419, 0.3919, 0.5419, 0.4329, 0.5419, 0.5817, 0.5419, 0.5319, 0.5419, 0.5319, 0.5419, 0.5817, 0.5419, 0.4743, 0.5249, 0.501, 0.5249, 0.501, 0.5249, 0.4743, 0.5249, 0.5319, 0.5249, 0.5817, 0.5249, 0.5817, 0.5249, 0.5319, 0.5249, 0.3835, 0.5432, 0.3835, 0.5236, 0.3835, 0.5236, 0.3835, 0.5432, 0.5319, 0.5432, 0.501, 0.5432, 0.501, 0.5432, 0.5319, 0.5432, 0.5901, 0.5236, 0.5901, 0.5432, 0.5901, 0.5432, 0.5901, 0.5236, 0.501, 0.6794, 0.5319, 0.6794, 0.5319, 0.6794, 0.501, 0.6794, 0.5901, 0.6794, 0.5901, 0.6989, 0.5901, 0.6989, 0.5901, 0.6794, 0.5319, 0.6989, 0.501, 0.6989, 0.501, 0.6989, 0.5319, 0.6989, 0.5319, 0.5236, 0.5901, 0.5236, 0.5901, 0.5236, 0.5319, 0.5236, 0.4722, 0.5236, 0.501, 0.5236, 0.501, 0.5236, 0.4722, 0.5236, 0.5901, 0.5432, 0.5319, 0.5432, 0.5319, 0.5432, 0.5901, 0.5432, 0.4277, 0.5432, 0.3835, 0.5432, 0.3835, 0.5432, 0.4277, 0.5432, 0.3919, 0.6807, 0.3919, 0.6976, 0.3835, 0.6989, 0.3835, 0.6794, 0.3919, 0.5249, 0.3919, 0.5419, 0.3835, 0.5432, 0.3835, 0.5236, 0.5817, 0.5419, 0.5817, 0.5249, 0.5901, 0.5236, 0.5901, 0.5432, 0.5817, 0.6976, 0.5817, 0.6807, 0.5901, 0.6794, 0.5901, 0.6989, 0.5817, 0.5249, 0.5319, 0.5249, 0.5319, 0.5236, 0.5901, 0.5236, 0.5319, 0.5419, 0.5817, 0.5419, 0.5901, 0.5432, 0.5319, 0.5432, 0.5817, 0.6807, 0.5319, 0.6807, 0.5319, 0.6794, 0.5901, 0.6794, 0.5319, 0.6976, 0.5817, 0.6976, 0.5901, 0.6989, 0.5319, 0.6989, 0.5319, 0.5249, 0.501, 0.5249, 0.501, 0.5236, 0.5319, 0.5236, 0.501, 0.5419, 0.5319, 0.5419, 0.5319, 0.5432, 0.501, 0.5432, 0.5319, 0.6807, 0.501, 0.6807, 0.501, 0.6794, 0.5319, 0.6794, 0.501, 0.6976, 0.5319, 0.6976, 0.5319, 0.6989, 0.501, 0.6989, 0.4329, 0.5249, 0.3919, 0.5249, 0.3835, 0.5236, 0.4277, 0.5236, 0.4743, 0.5419, 0.501, 0.5419, 0.501, 0.5432, 0.4722, 0.5432, 0.4329, 0.6807, 0.3919, 0.6807, 0.3835, 0.6794, 0.4277, 0.6794, 0.4743, 0.6976, 0.501, 0.6976, 0.501, 0.6989, 0.4722, 0.6989, 0.575, 0.5408, 0.5319, 0.5408, 0.5319, 0.5408, 0.575, 0.5408, 0.5077, 0.5259, 0.5319, 0.5259, 0.5319, 0.5259, 0.5077, 0.5259, 0.5077, 0.6966, 0.5077, 0.6817, 0.5077, 0.6817, 0.5077, 0.6966, 0.5319, 0.6966, 0.5077, 0.6966, 0.5077, 0.6966, 0.5319, 0.6966, 0.4743, 0.5249, 0.501, 0.5249, 0.501, 0.5419, 0.4743, 0.5419, 0.4743, 0.6807, 0.501, 0.6807, 0.501, 0.6976, 0.4743, 0.6976, 0.5817, 0.6976, 0.5319, 0.6976, 0.5319, 0.6976, 0.5817, 0.6976, 0.3919, 0.6976, 0.3919, 0.6807, 0.3919, 0.6807, 0.3919, 0.6976, 0.4329, 0.6976, 0.3919, 0.6976, 0.3919, 0.6976, 0.4329, 0.6976, 0.501, 0.5249, 0.5319, 0.5249, 0.5319, 0.5249, 0.501, 0.5249, 0.3919, 0.5419, 0.3919, 0.5249, 0.3919, 0.5249, 0.3919, 0.5419, 0.5319, 0.5419, 0.501, 0.5419, 0.501, 0.5419, 0.5319, 0.5419, 0.5817, 0.5249, 0.5817, 0.5419, 0.5817, 0.5419, 0.5817, 0.5249, 0.501, 0.6807, 0.5319, 0.6807, 0.5319, 0.6807, 0.501, 0.6807, 0.5817, 0.6807, 0.5817, 0.6976, 0.5817, 0.6976, 0.5817, 0.6807, 0.5319, 0.6976, 0.501, 0.6976, 0.501, 0.6976, 0.5319, 0.6976, 0.5319, 0.7003, 0.5986, 0.7003, 0.591, 0.7015, 0.5395, 0.7015, 0.5986, 0.7003, 0.5986, 0.7225, 0.591, 0.7213, 0.591, 0.7015, 0.5986, 0.7225, 0.5319, 0.7225, 0.5395, 0.7213, 0.591, 0.7213, 0.5319, 0.7225, 0.5319, 0.7003, 0.5395, 0.7015, 0.5395, 0.7213, 0.5319, 0.5, 0.5986, 0.5, 0.591, 0.5012, 0.5395, 0.5012, 0.5986, 0.5, 0.5986, 0.5223, 0.591, 0.5211, 0.591, 0.5012, 0.5986, 0.5223, 0.5319, 0.5223, 0.5395, 0.5211, 0.591, 0.5211, 0.5319, 0.5223, 0.5319, 0.5, 0.5395, 0.5012, 0.5395, 0.5211, 0.5319, 0.5445, 0.5986, 0.5445, 0.591, 0.5457, 0.5395, 0.5457, 0.5986, 0.5445, 0.5986, 0.5668, 0.591, 0.5656, 0.591, 0.5457, 0.5986, 0.5668, 0.5319, 0.5668, 0.5395, 0.5656, 0.591, 0.5656, 0.5319, 0.5668, 0.5319, 0.5445, 0.5395, 0.5457, 0.5395, 0.5656, 0.5319, 0.5668, 0.5986, 0.5668, 0.591, 0.5679, 0.5395, 0.5679, 0.5986, 0.5668, 0.5986, 0.589, 0.591, 0.5878, 0.591, 0.5679, 0.5986, 0.589, 0.5319, 0.589, 0.5395, 0.5878, 0.591, 0.5878, 0.5319, 0.589, 0.5319, 0.5668, 0.5395, 0.5679, 0.5395, 0.5878, 0.5319, 0.589, 0.5986, 0.589, 0.591, 0.5902, 0.5395, 0.5902, 0.5986, 0.589, 0.5986, 0.6113, 0.591, 0.6101, 0.591, 0.5902, 0.5986, 0.6113, 0.5319, 0.6113, 0.5395, 0.6101, 0.591, 0.6101, 0.5319, 0.6113, 0.5319, 0.589, 0.5395, 0.5902, 0.5395, 0.6101, 0.5319, 0.6113, 0.5986, 0.6113, 0.591, 0.6125, 0.5395, 0.6125, 0.5986, 0.6113, 0.5986, 0.6335, 0.591, 0.6323, 0.591, 0.6125, 0.5986, 0.6335, 0.5319, 0.6335, 0.5395, 0.6323, 0.591, 0.6323, 0.5319, 0.6335, 0.5319, 0.6113, 0.5395, 0.6125, 0.5395, 0.6323, 0.5319, 0.6335, 0.5986, 0.6335, 0.591, 0.6347, 0.5395, 0.6347, 0.5986, 0.6335, 0.5986, 0.6558, 0.591, 0.6546, 0.591, 0.6347, 0.5986, 0.6558, 0.5319, 0.6558, 0.5395, 0.6546, 0.591, 0.6546, 0.5319, 0.6558, 0.5319, 0.6335, 0.5395, 0.6347, 0.5395, 0.6546, 0.5319, 0.6558, 0.5986, 0.6558, 0.591, 0.657, 0.5395, 0.657, 0.5986, 0.6558, 0.5986, 0.678, 0.591, 0.6768, 0.591, 0.657, 0.5986, 0.678, 0.5319, 0.678, 0.5395, 0.6768, 0.591, 0.6768, 0.5319, 0.678, 0.5319, 0.6558, 0.5395, 0.657, 0.5395, 0.6768, 0.5395, 0.7015, 0.591, 0.7015, 0.591, 0.7213, 0.5395, 0.7213, 0.5395, 0.5012, 0.591, 0.5012, 0.591, 0.5211, 0.5395, 0.5211, 0.5395, 0.5457, 0.591, 0.5457, 0.591, 0.5656, 0.5395, 0.5656, 0.5395, 0.5679, 0.591, 0.5679, 0.591, 0.5878, 0.5395, 0.5878, 0.5395, 0.5902, 0.591, 0.5902, 0.591, 0.6101, 0.5395, 0.6101, 0.5395, 0.6125, 0.591, 0.6125, 0.591, 0.6323, 0.5395, 0.6323, 0.5395, 0.6347, 0.591, 0.6347, 0.591, 0.6546, 0.5395, 0.6546, 0.5395, 0.657, 0.591, 0.657, 0.591, 0.6768, 0.5395, 0.6768, 0.5395, 0.657, 0.591, 0.657, 0.591, 0.657, 0.5395, 0.657, 0.5395, 0.5457, 0.591, 0.5457, 0.591, 0.5457, 0.5395, 0.5457, 0.591, 0.6323, 0.5395, 0.6323, 0.5395, 0.6323, 0.591, 0.6323, 0.591, 0.7213, 0.5395, 0.7213, 0.5395, 0.7213, 0.591, 0.7213, 0.5395, 0.6768, 0.5395, 0.657, 0.5395, 0.657, 0.5395, 0.6768, 0.5395, 0.5656, 0.5395, 0.5457, 0.5395, 0.5457, 0.5395, 0.5656, 0.591, 0.657, 0.591, 0.6768, 0.591, 0.6768, 0.591, 0.657, 0.591, 0.5457, 0.591, 0.5656, 0.591, 0.5656, 0.591, 0.5457, 0.5395, 0.5902, 0.591, 0.5902, 0.591, 0.5902, 0.5395, 0.5902, 0.591, 0.6768, 0.5395, 0.6768, 0.5395, 0.6768, 0.591, 0.6768, 0.591, 0.5656, 0.5395, 0.5656, 0.5395, 0.5656, 0.591, 0.5656, 0.5395, 0.6101, 0.5395, 0.5902, 0.5395, 0.5902, 0.5395, 0.6101, 0.591, 0.5902, 0.591, 0.6101, 0.591, 0.6101, 0.591, 0.5902, 0.5395, 0.6347, 0.591, 0.6347, 0.591, 0.6347, 0.5395, 0.6347, 0.5395, 0.5012, 0.591, 0.5012, 0.591, 0.5012, 0.5395, 0.5012, 0.591, 0.6101, 0.5395, 0.6101, 0.5395, 0.6101, 0.591, 0.6101, 0.5395, 0.6546, 0.5395, 0.6347, 0.5395, 0.6347, 0.5395, 0.6546, 0.5395, 0.5211, 0.5395, 0.5012, 0.5395, 0.5012, 0.5395, 0.5211, 0.591, 0.6347, 0.591, 0.6546, 0.591, 0.6546, 0.591, 0.6347, 0.591, 0.5012, 0.591, 0.5211, 0.591, 0.5211, 0.591, 0.5012, 0.5395, 0.5679, 0.591, 0.5679, 0.591, 0.5679, 0.5395, 0.5679, 0.591, 0.6546, 0.5395, 0.6546, 0.5395, 0.6546, 0.591, 0.6546, 0.591, 0.5211, 0.5395, 0.5211, 0.5395, 0.5211, 0.591, 0.5211, 0.5395, 0.5878, 0.5395, 0.5679, 0.5395, 0.5679, 0.5395, 0.5878, 0.5077, 0.5259, 0.5077, 0.5408, 0.501, 0.5419, 0.501, 0.5249, 0.5077, 0.6817, 0.5077, 0.6966, 0.501, 0.6976, 0.501, 0.6807, 0.575, 0.5408, 0.575, 0.5259, 0.5817, 0.5249, 0.5817, 0.5419, 0.575, 0.6966, 0.575, 0.6817, 0.5817, 0.6807, 0.5817, 0.6976, 0.575, 0.5259, 0.5319, 0.5259, 0.5319, 0.5249, 0.5817, 0.5249, 0.5319, 0.5408, 0.575, 0.5408, 0.5817, 0.5419, 0.5319, 0.5419, 0.575, 0.6817, 0.5319, 0.6817, 0.5319, 0.6807, 0.5817, 0.6807, 0.5319, 0.6966, 0.575, 0.6966, 0.5817, 0.6976, 0.5319, 0.6976, 0.5319, 0.5259, 0.5077, 0.5259, 0.501, 0.5249, 0.5319, 0.5249, 0.5077, 0.5408, 0.5319, 0.5408, 0.5319, 0.5419, 0.501, 0.5419, 0.5319, 0.6817, 0.5077, 0.6817, 0.501, 0.6807, 0.5319, 0.6807, 0.5077, 0.6966, 0.5319, 0.6966, 0.5319, 0.6976, 0.501, 0.6976, 0.5319, 0.5259, 0.575, 0.5259, 0.575, 0.5408, 0.5319, 0.5408, 0.5319, 0.6817, 0.575, 0.6817, 0.575, 0.6966, 0.5319, 0.6966, 0.5077, 0.5259, 0.5319, 0.5259, 0.5319, 0.5408, 0.5077, 0.5408, 0.5077, 0.6817, 0.5319, 0.6817, 0.5319, 0.6966, 0.5077, 0.6966, 0.575, 0.5259, 0.575, 0.5408, 0.575, 0.5408, 0.575, 0.5259, 0.5319, 0.5408, 0.5077, 0.5408, 0.5077, 0.5408, 0.5319, 0.5408, 0.5319, 0.6817, 0.575, 0.6817, 0.575, 0.6817, 0.5319, 0.6817, 0.575, 0.6817, 0.575, 0.6966, 0.575, 0.6966, 0.575, 0.6817, 0.5077, 0.6817, 0.5319, 0.6817, 0.5319, 0.6817, 0.5077, 0.6817, 0.5077, 0.5408, 0.5077, 0.5259, 0.5077, 0.5259, 0.5077, 0.5408, 0.575, 0.6966, 0.5319, 0.6966, 0.5319, 0.6966, 0.575, 0.6966, 0.5319, 0.5259, 0.575, 0.5259, 0.575, 0.5259, 0.5319, 0.5259, 0.3607, 0.5223, 0.3607, 0.5022, 0.375, 0.5, 0.375, 0.5223, 0.3607, 0.5022, 0.2643, 0.5022, 0.25, 0.5, 0.375, 0.5, 0.2643, 0.7003, 0.2643, 0.7203, 0.25, 0.7225, 0.25, 0.7003, 0.2643, 0.7203, 0.3607, 0.7203, 0.375, 0.7225, 0.25, 0.7225, 0.3607, 0.7203, 0.3607, 0.7003, 0.375, 0.7003, 0.375, 0.7225, 0.3607, 0.7003, 0.3607, 0.678, 0.375, 0.678, 0.375, 0.7003, 0.3607, 0.678, 0.3607, 0.6558, 0.375, 0.6558, 0.375, 0.678, 0.3607, 0.6558, 0.3607, 0.6335, 0.375, 0.6335, 0.375, 0.6558, 0.3607, 0.6335, 0.3607, 0.6113, 0.375, 0.6113, 0.375, 0.6335, 0.3607, 0.6113, 0.3607, 0.589, 0.375, 0.589, 0.375, 0.6113, 0.3607, 0.589, 0.3607, 0.5668, 0.375, 0.5668, 0.375, 0.589, 0.3607, 0.5668, 0.3607, 0.5445, 0.375, 0.5445, 0.375, 0.5668, 0.3607, 0.5445, 0.3607, 0.5223, 0.375, 0.5223, 0.375, 0.5445, 0.2643, 0.5022, 0.2643, 0.5223, 0.25, 0.5223, 0.25, 0.5, 0.2643, 0.5223, 0.2643, 0.5445, 0.25, 0.5445, 0.25, 0.5223, 0.2643, 0.5445, 0.2643, 0.5668, 0.25, 0.5668, 0.25, 0.5445, 0.2643, 0.5668, 0.2643, 0.589, 0.25, 0.589, 0.25, 0.5668, 0.2643, 0.589, 0.2643, 0.6113, 0.25, 0.6113, 0.25, 0.589, 0.2643, 0.6113, 0.2643, 0.6335, 0.25, 0.6335, 0.25, 0.6113, 0.2643, 0.6335, 0.2643, 0.6558, 0.25, 0.6558, 0.25, 0.6335, 0.2643, 0.6558, 0.2643, 0.678, 0.25, 0.678, 0.25, 0.6558, 0.2643, 0.678, 0.2643, 0.7003, 0.25, 0.7003, 0.25, 0.678, 0.2643, 0.7003, 0.3607, 0.7003, 0.3607, 0.7203, 0.2643, 0.7203, 0.2643, 0.5022, 0.3607, 0.5022, 0.3607, 0.5223, 0.2643, 0.5223, 0.2643, 0.5223, 0.3607, 0.5223, 0.3607, 0.5445, 0.2643, 0.5445, 0.2643, 0.5445, 0.3607, 0.5445, 0.3607, 0.5668, 0.2643, 0.5668, 0.2643, 0.5668, 0.3607, 0.5668, 0.3607, 0.589, 0.2643, 0.589, 0.2643, 0.589, 0.3607, 0.589, 0.3607, 0.6113, 0.2643, 0.6113, 0.2643, 0.6113, 0.3607, 0.6113, 0.3607, 0.6335, 0.2643, 0.6335, 0.2643, 0.6335, 0.3607, 0.6335, 0.3607, 0.6558, 0.2643, 0.6558, 0.2643, 0.6558, 0.3607, 0.6558, 0.3607, 0.678, 0.2643, 0.678, 0.2643, 0.678, 0.3607, 0.678, 0.3607, 0.7003, 0.2643, 0.7003, 0.2643, 0.7203, 0.2643, 0.7003, 0.2643, 0.7003, 0.2643, 0.7203, 0.2643, 0.5223, 0.2643, 0.5022, 0.2643, 0.5022, 0.2643, 0.5223, 0.3607, 0.6558, 0.3607, 0.678, 0.3607, 0.678, 0.3607, 0.6558, 0.2643, 0.7003, 0.2643, 0.678, 0.2643, 0.678, 0.2643, 0.7003, 0.2643, 0.5445, 0.2643, 0.5223, 0.2643, 0.5223, 0.2643, 0.5445, 0.3607, 0.6335, 0.3607, 0.6558, 0.3607, 0.6558, 0.3607, 0.6335, 0.3607, 0.5022, 0.3607, 0.5223, 0.3607, 0.5223, 0.3607, 0.5022, 0.2643, 0.5668, 0.2643, 0.5445, 0.2643, 0.5445, 0.2643, 0.5668, 0.3607, 0.6113, 0.3607, 0.6335, 0.3607, 0.6335, 0.3607, 0.6113, 0.2643, 0.5022, 0.3607, 0.5022, 0.3607, 0.5022, 0.2643, 0.5022, 0.2643, 0.589, 0.2643, 0.5668, 0.2643, 0.5668, 0.2643, 0.589, 0.3607, 0.589, 0.3607, 0.6113, 0.3607, 0.6113, 0.3607, 0.589, 0.501, 0.6976, 0.4743, 0.6976, 0.4743, 0.6976, 0.501, 0.6976, 0.4329, 0.6807, 0.4743, 0.6807, 0.4743, 0.6976, 0.4329, 0.6976, 0.4329, 0.5249, 0.4743, 0.5249, 0.4743, 0.5419, 0.4329, 0.5419, 0.4329, 0.6976, 0.4743, 0.6976, 0.4722, 0.6989, 0.4277, 0.6989, 0.501, 0.6807, 0.4743, 0.6807, 0.4722, 0.6794, 0.501, 0.6794, 0.4329, 0.5419, 0.4743, 0.5419, 0.4722, 0.5432, 0.4277, 0.5432, 0.501, 0.5249, 0.4743, 0.5249, 0.4722, 0.5236, 0.501, 0.5236, 0.501, 0.5432, 0.4722, 0.5432, 0.4722, 0.5432, 0.501, 0.5432, 0.4277, 0.5236, 0.4722, 0.5236, 0.4722, 0.5236, 0.4277, 0.5236, 0.4329, 0.5249, 0.4743, 0.5249, 0.4743, 0.5249, 0.4329, 0.5249, 0.501, 0.5419, 0.4743, 0.5419, 0.4743, 0.5419, 0.501, 0.5419, 0.4329, 0.6807, 0.4743, 0.6807, 0.4743, 0.6807, 0.4329, 0.6807, 0.4277, 0.6989, 0.4722, 0.6989, 0.4701, 0.7003, 0.4224, 0.7003, 0.501, 0.6794, 0.4722, 0.6794, 0.4701, 0.678, 0.501, 0.678, 0.4277, 0.5432, 0.4722, 0.5432, 0.4701, 0.5445, 0.4224, 0.5445, 0.501, 0.5236, 0.4722, 0.5236, 0.4701, 0.5223, 0.501, 0.5223, 0.4224, 0.6558, 0.4701, 0.6558, 0.4701, 0.678, 0.4224, 0.678, 0.4224, 0.6335, 0.4701, 0.6335, 0.4701, 0.6558, 0.4224, 0.6558, 0.4224, 0.6113, 0.4701, 0.6113, 0.4701, 0.6335, 0.4224, 0.6335, 0.4224, 0.589, 0.4701, 0.589, 0.4701, 0.6113, 0.4224, 0.6113, 0.4224, 0.5668, 0.4701, 0.5668, 0.4701, 0.589, 0.4224, 0.589, 0.4224, 0.5445, 0.4701, 0.5445, 0.4701, 0.5668, 0.4224, 0.5668, 0.4277, 0.6794, 0.4722, 0.6794, 0.4722, 0.6794, 0.4277, 0.6794, 0.4224, 0.5, 0.4701, 0.5, 0.4701, 0.5223, 0.4224, 0.5223, 0.501, 0.6989, 0.4722, 0.6989, 0.4722, 0.6989, 0.501, 0.6989, 0.4224, 0.7003, 0.4701, 0.7003, 0.4701, 0.7225, 0.4224, 0.7225, 0.4224, 0.375, 0.4701, 0.375, 0.4701, 0.5, 0.4224, 0.5, 0.375, 0.375, 0.4224, 0.375, 0.4224, 0.5, 0.375, 0.5, 0.375, 0.7003, 0.4224, 0.7003, 0.4224, 0.7225, 0.375, 0.7225, 0.375, 0.5, 0.4224, 0.5, 0.4224, 0.5223, 0.375, 0.5223, 0.3835, 0.6794, 0.4277, 0.6794, 0.4277, 0.6794, 0.3835, 0.6794, 0.375, 0.5445, 0.4224, 0.5445, 0.4224, 0.5668, 0.375, 0.5668, 0.375, 0.5668, 0.4224, 0.5668, 0.4224, 0.589, 0.375, 0.589, 0.375, 0.589, 0.4224, 0.589, 0.4224, 0.6113, 0.375, 0.6113, 0.375, 0.6113, 0.4224, 0.6113, 0.4224, 0.6335, 0.375, 0.6335, 0.375, 0.6335, 0.4224, 0.6335, 0.4224, 0.6558, 0.375, 0.6558, 0.375, 0.6558, 0.4224, 0.6558, 0.4224, 0.678, 0.375, 0.678, 0.3835, 0.5432, 0.4277, 0.5432, 0.4224, 0.5445, 0.375, 0.5445, 0.3835, 0.6989, 0.4277, 0.6989, 0.4224, 0.7003, 0.375, 0.7003, 0.3919, 0.6807, 0.4329, 0.6807, 0.4329, 0.6807, 0.3919, 0.6807, 0.3919, 0.5249, 0.4329, 0.5249, 0.4329, 0.5249, 0.3919, 0.5249, 0.3835, 0.5236, 0.4277, 0.5236, 0.4277, 0.5236, 0.3835, 0.5236, 0.3919, 0.5419, 0.4329, 0.5419, 0.4277, 0.5432, 0.3835, 0.5432, 0.3919, 0.6976, 0.4329, 0.6976, 0.4277, 0.6989, 0.3835, 0.6989, 0.3919, 0.5249, 0.4329, 0.5249, 0.4329, 0.5419, 0.3919, 0.5419, 0.3919, 0.6807, 0.4329, 0.6807, 0.4329, 0.6976, 0.3919, 0.6976, 0.4743, 0.6976, 0.4329, 0.6976, 0.4329, 0.6976, 0.4743, 0.6976, 0.4743, 0.6807, 0.4329, 0.6807, 0.4277, 0.6794, 0.4722, 0.6794, 0.4743, 0.5249, 0.4329, 0.5249, 0.4277, 0.5236, 0.4722, 0.5236, 0.4722, 0.5432, 0.4277, 0.5432, 0.4277, 0.5432, 0.4722, 0.5432, 0.4743, 0.5419, 0.4329, 0.5419, 0.4329, 0.5419, 0.4743, 0.5419, 0.4722, 0.6794, 0.4277, 0.6794, 0.4224, 0.678, 0.4701, 0.678, 0.4722, 0.5236, 0.4277, 0.5236, 0.4224, 0.5223, 0.4701, 0.5223, 0.4722, 0.6989, 0.4277, 0.6989, 0.4277, 0.6989, 0.4722, 0.6989, 0.4224, 0.7225, 0.4701, 0.7225, 0.501, 0.7225, 0.5319, 0.7225, 0.5986, 0.7225, 0.625, 0.7225, 0.75, 0.7225, 0.25, 0.7225, 0.375, 0.7225])
me_cube_001.materials.append(mat_material)
me_cube_001.materials.append(mat_material_001)
me_cube_001.materials.append(mat_material_002)
me_cube_001.materials.append(mat_material_003)
me_cube_001.materials.append(mat_material_004)
me_cube_001.use_mirror_vertex_groups = False
me_cube_001.update()

# ---- objects
ob_cube = bpy.data.objects.new('Cube', me_cube)
ob_cube_001 = bpy.data.objects.new('Cube.001', me_cube_001)

# ---- transforms, parenting, visibility, modifiers, constraints
ob_cube.location = (0.0, 0.0, 0.0)
ob_cube.lock_rotations_4d = False
ob_cube.empty_display_type = 'ARROWS'
ob_cube.lineart.crease_threshold = 0.0
_m = ob_cube.modifiers.new('Mirror', 'MIRROR')
_m.use_clip = True
ob_cube_001.location = (0.0, 0.0, 0.0)
ob_cube_001.lock_rotations_4d = False
ob_cube_001.empty_display_type = 'ARROWS'
ob_cube_001.lineart.crease_threshold = 0.0
_m = ob_cube_001.modifiers.new('Mirror', 'MIRROR')
_m.use_clip = True

# ---- collection membership
col_collection.objects.link(ob_cube)
col_collection.objects.link(ob_cube_001)

# ---- scene / render settings (as saved in the file)
scene.frame_start = 1; scene.frame_end = 250; scene.frame_set(1)
scene.render.engine = 'BLENDER_EEVEE_NEXT'
bpy.context.view_layer.update()

# ---- added for rendering (the .blend has no active camera and no usable light): camera, sun
cam_auto = bpy.data.cameras.new('AutoCamera')
cam_auto.lens = 50.0
cam_auto.sensor_width = 36.0
cam_auto.clip_end = 1000.0
ob_auto_camera = bpy.data.objects.new('AutoCamera', cam_auto)
scene.collection.objects.link(ob_auto_camera)
ob_auto_camera.location = (13.5569, -16.4467, 11.9015)
ob_auto_camera.rotation_euler = (1.09748, -7.21219e-08, 0.694738)
scene.camera = ob_auto_camera
light_auto_sun = bpy.data.lights.new('AutoSun', 'SUN')
light_auto_sun.energy = 3.0
light_auto_sun.angle = 0.0523599
ob_auto_sun = bpy.data.objects.new('AutoSun', light_auto_sun)
scene.collection.objects.link(ob_auto_sun)
ob_auto_sun.rotation_euler = (0.872665, 0.174533, 0.523599)
bpy.context.view_layer.update()
